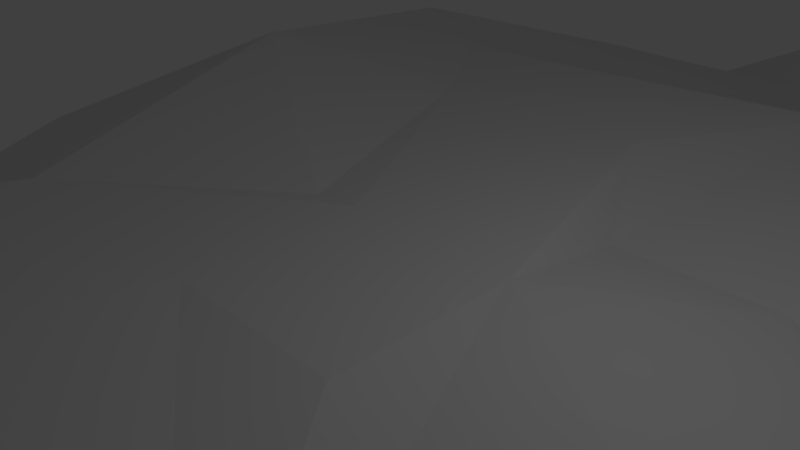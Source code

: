 # Source: iceberg1.blend  (saved by Blender 2.79.0; exported with 4.5.12 LTS)
import bpy
from mathutils import Matrix  # noqa: F401  (used for matrix-valued properties, if any)

bpy.ops.wm.read_factory_settings(use_empty=True)
scene = bpy.context.scene
scene.name = 'Scene'

# ---- collections
col_collection_1 = bpy.data.collections.new('Collection 1'); scene.collection.children.link(col_collection_1)

# ---- world
world_world = bpy.data.worlds.new('World'); scene.world = world_world
world_world.color = (0.05088, 0.05088, 0.05088)
world_world.use_sun_shadow = False
world_world.sun_shadow_jitter_overblur = 0.0
world_world.cycles.sampling_method = 'MANUAL'

# ---- cameras
cam_camera = bpy.data.cameras.new('Camera')
cam_camera.clip_end = 100.0
cam_camera.lens = 35.0
cam_camera.sensor_width = 32.0
cam_camera.sensor_height = 18.0
cam_camera.ortho_scale = 7.314
cam_camera.dof.focus_distance = 0.0
cam_camera.dof.aperture_fstop = 128.0

# ---- lights
light_lamp = bpy.data.lights.new('Lamp', 'POINT')
light_lamp.transmission_factor = 0.0
light_lamp.cutoff_distance = 30.0
light_lamp.energy = 100.0
light_lamp.shadow_buffer_clip_start = 1.001
light_lamp.shadow_soft_size = 0.1
light_lamp.shadow_maximum_resolution = 0.006
light_lamp.use_absolute_resolution = True

# ---- meshes
me_plane_003 = bpy.data.meshes.new('Plane.003')
me_plane_003.from_pydata([(-1.439, -1.925, -0.2065), (1.501, -1.923, -0.2041), (-1.441, 1.015, -0.1363), (1.499, 1.017, -0.1524), (4.122, -5.498, -0.8932), (8.486, -3.082, -0.7781), (1.498, 3.29, -0.4863), (4.115, 3.292, -0.4842), (0.1725, 5.82, 0.04722), (2.196, 8.804, 0.2406), (-2.343, 1.031, -0.2532), (-4.055, 5.801, 0.04383), (-5.995, -1.934, -0.2566), (-7.71, 4.106, 0.7619), (-5.961, 8.365, 0.04269), (-9.349, 10.54, 0.04031), (-3.195, 13.12, -1.616), (-6.584, 15.29, -1.3), (1.595, 13.35, -1.357), (-2.334, 18.55, -2.378), (4.171, 16.03, -2.373), (7.697, 8.808, 0.9327), (7.365, 15.19, -1.492), (13.02, 3.587, -0.4771), (12.29, -2.187, -1.624), (-4.816, -9.578, -0.4934), (-8.418, -6.787, -0.2592), (-15.73, -3.503, -4.683), (-20.33, 4.155, -4.388), (-15.3, 12.53, -6.808), (-12.24, 22.6, -6.804), (-4.198, 22.77, -2.379), (6.816, 16.9, -1.732), (1.773, 19.82, -2.644), (-11.06, -11.74, -2.921), (-18.29, -15.18, -7.753), (-3.799, -19.66, -2.163), (-11.03, -23.11, -2.891), (-4.353, -13.69, -3.95), (2.264, -19.38, -3.852), (1.708, -13.41, -2.534), (15.45, -9.467, -4.23), (9.576, -7.592, -1.2), (23.43, 4.175, -2.06), (22.7, -1.599, -1.075), (26.11, -9.78, -3.616), (15.32, -23.04, -5.349), (20.55, -19.16, -4.044), (24.56, -18.63, -5.341), (-20.87, 4.217, -18.71), (-16.18, -3.591, -19.01), (13.13, 3.637, -19.22), (7.366, 15.47, -17.79), (7.704, 8.96, -17.79), (10.23, 12.18, -4.22), (9.766, 21.14, -6.644), (17.7, 4.856, -6.197), (-22.63, -5.09, -10.32), (-29.09, 5.653, -9.904), (-22.03, 17.41, -12.32), (-17.73, 31.53, -9.891), (-6.455, 31.76, -5.463), (8.995, 23.53, -6.981), (1.921, 27.63, -5.834), (-26.23, -21.2, -13.39), (3.777, -23.11, -7.477), (-1.597, -25.67, -8.017), (8.28, -22.9, -8.731), (32.3, 5.682, -8.418), (31.28, -2.418, -7.036), (36.07, -13.62, -7.803), (18.42, -28.83, -8.328), (21.86, -22.74, -7.284), (31.37, -22.64, -8.316), (-4.346, 1.195, -47.65), (-3.304, -0.5399, -47.72), (-1.648, -1.284, -47.72), (-0.8321, -1.916, -47.77), (3.043, -0.2418, -48.03), (3.207, 1.066, -47.77), (1.927, 3.694, -47.45), (2.002, 2.248, -47.45), (1.203, 3.883, -47.65), (-0.2699, 4.454, -47.65), (0.6198, 3.277, -47.42), (-1.232, 3.717, -47.41), (-0.4648, 3.224, -47.48), (-1.859, 2.641, -47.65), (-1.091, 2.148, -47.65), (-1.487, 1.183, -47.49), (-1.099, -0.1844, -47.72), (-0.6598, 1.567, -47.65), (-0.2719, 0.487, -47.72), (0.756, 2.247, -47.61), (0.2977, 1.572, -47.65), (9.347, 11.0, -9.821), (8.929, 19.05, -9.821), (16.06, 4.412, -11.6), (5.667, 6.766, -28.38), (5.414, 11.64, -28.37), (9.727, 2.784, -29.45), (-20.2, -4.532, -15.75), (-26.01, 5.129, -15.38), (-19.66, 15.7, -15.37), (-15.8, 28.4, -15.37), (-5.657, 28.61, -10.94), (8.236, 21.2, -10.12), (1.875, 24.89, -11.27), (1.191, 0.9991, -47.77), (-23.44, -19.09, -14.4), (4.17, -21.65, -10.44), (-14.28, -29.09, -13.84), (0.5979, 0.9987, -47.77), (2.494, -24.38, -15.06), (2.181, -0.4443, -47.84), (-12.2, -2.623, -29.29), (-15.71, 3.218, -29.06), (29.19, 5.154, -13.6), (28.27, -2.13, -12.35), (32.58, -12.27, -13.35), (19.71, -34.46, -14.37), (20.43, -21.32, -10.27), (42.9, -23.93, -14.35), (-15.74, 12.76, -18.7), (-12.62, 23.02, -18.7), (-4.423, 23.19, -18.69), (6.806, 17.21, -18.03), (1.665, 20.19, -18.96), (-18.79, -15.49, -22.08), (-4.016, -20.05, -20.88), (-11.39, -23.56, -21.62), (2.165, -19.76, -22.6), (23.74, 4.238, -20.84), (23.0, -1.649, -19.83), (26.48, -9.977, -21.23), (16.08, -27.9, -22.05), (20.81, -19.54, -20.62), (33.87, -19.4, -22.04), (-11.87, 9.608, -29.06), (-9.536, 17.29, -29.06), (-3.404, 17.41, -29.05), (4.995, 12.94, -28.56), (1.15, 15.16, -29.25), (1.192, -0.9917, -47.86), (-14.15, -11.02, -29.29), (-3.1, -15.1, -31.46), (-8.617, -17.73, -32.02), (0.5981, 0.484, -47.69), (1.524, -14.89, -32.75), (-0.06771, 0.4835, -47.69), (0.5986, -0.1819, -47.71), (-0.06724, -0.1823, -47.71), (17.66, 3.233, -30.66), (17.11, -1.17, -29.91), (19.71, -6.898, -28.66), (11.93, -20.98, -32.34), (15.47, -14.72, -31.27), (25.24, -14.62, -32.33), (3.111, 3.613, -41.55), (2.982, 6.092, -41.55), (5.178, 1.585, -42.09), (-5.987, -1.168, -42.01), (-7.775, 1.806, -41.9), (-5.821, 5.06, -41.89), (-4.631, 8.97, -41.89), (-1.509, 9.034, -41.89), (2.769, 6.754, -41.64), (0.8103, 7.889, -41.99), (-6.983, -5.444, -42.01), (-1.354, -7.182, -41.56), (-4.163, -8.521, -41.84), (1.001, -7.074, -42.21), (9.219, 1.814, -42.71), (8.937, -0.4289, -42.33), (10.26, -3.346, -41.69), (6.301, -10.17, -42.0), (8.103, -6.988, -41.46), (13.08, -6.935, -42.0), (-3.207, 3.092, -47.65), (-2.513, 5.372, -47.65), (-0.6921, 5.41, -47.65), (1.802, 4.08, -47.5), (0.6602, 4.742, -47.71), (-2.246, -2.252, -47.63), (-3.885, -3.033, -47.72), (-0.6017, -4.047, -47.46), (-2.24, -4.828, -47.62), (-0.7271, -2.695, -47.86), (0.7713, -3.983, -47.84), (0.6454, -2.632, -47.54), (3.757, -1.739, -47.92), (2.427, -1.466, -47.93), (5.564, 1.199, -48.13), (5.399, -0.1085, -47.9), (6.173, -1.809, -47.53), (3.862, -5.792, -47.72), (4.913, -3.933, -47.4), (7.813, -3.903, -47.71)], [], [(0, 2, 3, 1), (3, 5, 4, 1), (3, 6, 7, 5), (6, 8, 9, 7), (3, 2, 8, 6), (2, 10, 11, 8), (10, 12, 13, 11), (2, 0, 12, 10), (13, 15, 14, 11), (9, 8, 11, 14), (15, 17, 16, 14), (18, 9, 14, 16), (18, 16, 17, 19, 20), (21, 9, 18, 20, 22), (23, 7, 9, 21), (24, 5, 7, 23), (0, 25, 26, 12), (0, 1, 4, 25), (13, 12, 26, 27, 28), (29, 15, 13, 28), (30, 17, 15, 29), (19, 17, 30, 31), (31, 33, 19), (20, 19, 33), (32, 22, 20, 33), (26, 34, 35, 27), (34, 36, 37, 35), (34, 38, 36), (25, 38, 34, 26), (38, 40, 39, 36), (40, 42, 41, 39), (25, 4, 40, 38), (5, 42, 4), (42, 40, 4), (5, 24, 41, 42), (23, 43, 44, 24), (41, 24, 44, 45), (41, 47, 46, 39), (45, 48, 47, 41), (67, 71, 120, 113), (61, 60, 104, 105), (56, 54, 95, 97), (57, 64, 109, 101), (70, 69, 118, 119), (60, 59, 103, 104), (62, 63, 107, 106), (68, 56, 97, 117), (73, 70, 119, 122), (54, 55, 96, 95), (72, 73, 122, 121), (63, 61, 105, 107), (69, 68, 117, 118), (64, 66, 111, 109), (59, 58, 102, 103), (66, 65, 110, 111), (58, 57, 101, 102), (71, 72, 121, 120), (65, 67, 113, 110), (55, 62, 106, 96), (45, 44, 69, 70), (27, 35, 64, 57), (23, 21, 54, 56), (31, 30, 60, 61), (39, 46, 71, 67), (22, 32, 62, 55), (36, 39, 67, 65), (46, 47, 72, 71), (28, 27, 57, 58), (37, 36, 65, 66), (29, 28, 58, 59), (35, 37, 66, 64), (44, 43, 68, 69), (33, 31, 61, 63), (47, 48, 73, 72), (21, 22, 55, 54), (48, 45, 70, 73), (43, 23, 56, 68), (32, 33, 63, 62), (30, 29, 59, 60), (89, 74, 75, 76, 90), (151, 77, 143, 150), (151, 90, 76, 77), (78, 79, 108, 114), (79, 81, 93, 108), (81, 80, 82, 84, 93), (84, 82, 83, 85, 86), (84, 86, 88, 93), (87, 88, 86, 85), (93, 88, 91, 94), (89, 91, 88, 87), (149, 92, 90, 151), (92, 91, 89, 90), (149, 94, 91, 92), (147, 112, 94, 149), (112, 108, 93, 94), (147, 114, 108, 112), (147, 150, 143, 114), (151, 150, 147, 149), (117, 97, 51, 132), (122, 119, 134, 137), (95, 96, 52, 53), (121, 122, 137, 136), (107, 105, 125, 127), (118, 117, 132, 133), (109, 111, 130, 128), (103, 102, 49, 123), (111, 110, 129, 130), (102, 101, 50, 49), (120, 121, 136, 135), (110, 113, 131, 129), (96, 106, 126, 52), (113, 120, 135, 131), (105, 104, 124, 125), (97, 95, 53, 51), (101, 109, 128, 50), (119, 118, 133, 134), (104, 103, 123, 124), (106, 107, 127, 126), (130, 129, 145, 146), (135, 136, 156, 155), (129, 131, 148, 145), (52, 126, 141, 99), (49, 50, 115, 116), (131, 135, 155, 148), (125, 124, 139, 140), (50, 128, 144, 115), (134, 133, 153, 154), (53, 52, 99, 98), (124, 123, 138, 139), (126, 127, 142, 141), (132, 51, 100, 152), (137, 134, 154, 157), (136, 137, 157, 156), (127, 125, 140, 142), (133, 132, 152, 153), (128, 130, 146, 144), (123, 49, 116, 138), (51, 53, 98, 100), (155, 156, 176, 175), (145, 148, 171, 169), (99, 141, 166, 159), (148, 155, 175, 171), (140, 139, 164, 165), (115, 144, 168, 161), (154, 153, 173, 174), (100, 98, 158, 160), (139, 138, 163, 164), (141, 142, 167, 166), (152, 100, 160, 172), (157, 154, 174, 177), (116, 115, 161, 162), (156, 157, 177, 176), (142, 140, 165, 167), (153, 152, 172, 173), (144, 146, 170, 168), (138, 116, 162, 163), (98, 99, 159, 158), (146, 145, 169, 170), (167, 165, 180, 182), (173, 172, 192, 193), (168, 170, 186, 184), (163, 162, 74, 178), (170, 169, 185, 186), (162, 161, 75, 74), (175, 176, 196, 195), (169, 171, 188, 185), (159, 166, 181, 80), (171, 175, 195, 188), (165, 164, 179, 180), (160, 158, 81, 79), (161, 168, 184, 75), (174, 173, 193, 194), (164, 163, 178, 179), (166, 167, 182, 181), (172, 160, 79, 192), (177, 174, 194, 197), (158, 159, 80, 81), (176, 177, 197, 196), (178, 74, 89, 87), (179, 178, 87, 85), (83, 180, 179, 85), (180, 83, 182), (82, 182, 83), (181, 182, 82, 80), (76, 75, 184, 183), (183, 184, 186, 185), (183, 185, 187), (77, 76, 183, 187), (187, 185, 188, 189), (189, 188, 190, 191), (77, 187, 189, 143), (114, 143, 191), (191, 143, 189), (114, 191, 190, 78), (79, 78, 193, 192), (190, 194, 193, 78), (190, 188, 195, 196), (194, 190, 196, 197)])
me_plane_003.use_remesh_preserve_volume = False
me_plane_003.use_remesh_preserve_attributes = False
me_plane_003.use_mirror_vertex_groups = False
me_plane_003.update()

# ---- objects
ob_lamp = bpy.data.objects.new('Lamp', light_lamp)
ob_camera = bpy.data.objects.new('Camera', cam_camera)
ob_iceberg = bpy.data.objects.new('Iceberg', me_plane_003)

# ---- transforms, parenting, visibility, modifiers, constraints
ob_lamp.location = (4.076, 1.005, 5.904)
ob_lamp.rotation_euler = (0.6503, 0.05522, 1.866)
ob_lamp.lock_rotations_4d = False
ob_lamp.empty_display_type = 'ARROWS'
ob_lamp.color = (0.0, 0.0, 0.0, 0.0)
ob_lamp.lineart.crease_threshold = 0.0
ob_camera.location = (7.481, -6.508, 5.344)
ob_camera.rotation_euler = (1.109, 0.0, 0.8149)
ob_camera.lock_rotations_4d = False
ob_camera.empty_display_type = 'ARROWS'
ob_camera.color = (0.0, 0.0, 0.0, 0.0)
ob_camera.display_type = 'WIRE'
ob_camera.lineart.crease_threshold = 0.0
ob_iceberg.location = (0.0, 0.0, 0.0)
ob_iceberg.rotation_euler = (-2.053e-06, 4.058e-06, 3.9e-06)
ob_iceberg.lineart.crease_threshold = 0.0

# ---- collection membership
col_collection_1.objects.link(ob_lamp)
col_collection_1.objects.link(ob_camera)
col_collection_1.objects.link(ob_iceberg)

# ---- scene / render settings (as saved in the file)
scene.camera = ob_camera
scene.frame_start = 1; scene.frame_end = 250; scene.frame_set(1)
scene.render.engine = 'BLENDER_EEVEE_NEXT'
scene.render.resolution_percentage = 50
scene.render.dither_intensity = 0.0
scene.cycles.use_denoising = False
scene.cycles.samples = 128
scene.cycles.sampling_pattern = 'TABULATED_SOBOL'
scene.cycles.use_adaptive_sampling = False
scene.cycles.use_light_tree = False
scene.cycles.blur_glossy = 0.0
scene.cycles.sample_clamp_indirect = 0.0
scene.view_settings.view_transform = 'Standard'
bpy.context.view_layer.update()

